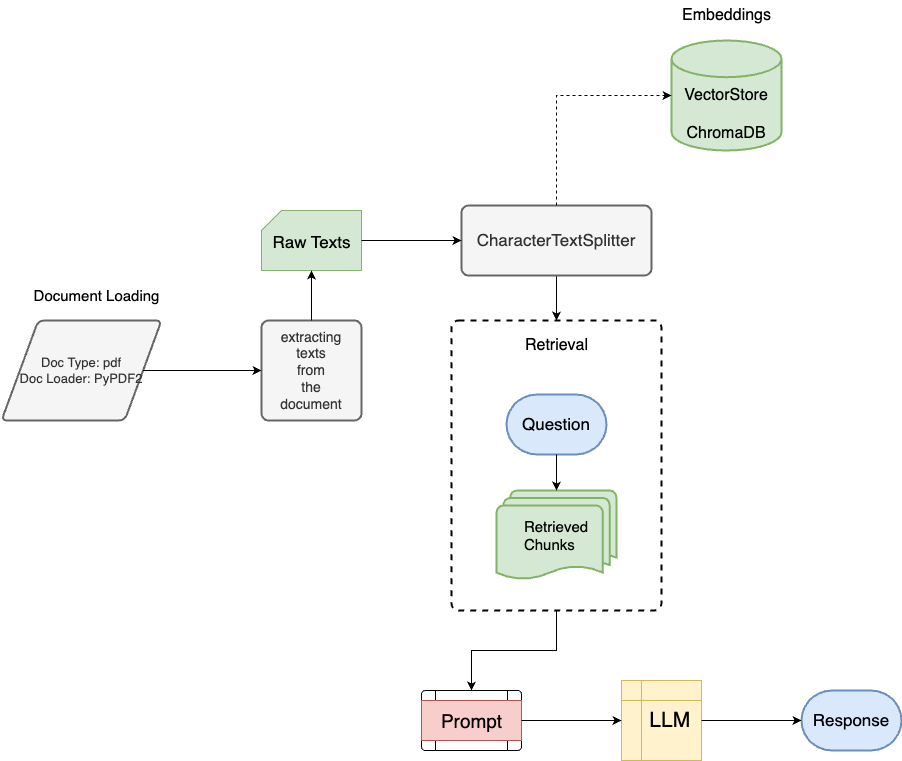

The diagram above was exported from draw.io. Its source (the exported page's mxGraphModel, read from the mxfile embedded in the PNG):
<mxGraphModel dx="1124" dy="2318" grid="1" gridSize="10" guides="1" tooltips="1" connect="1" arrows="1" fold="1" page="1" pageScale="1" pageWidth="1169" pageHeight="827" math="0" shadow="0">
  <root>
    <mxCell id="0" />
    <mxCell id="1" parent="0" />
    <mxCell id="epNo2SEG0T2ujlWf8sPP-31" value="" style="group" vertex="1" connectable="0" parent="1">
      <mxGeometry x="30" y="-40" width="900" height="760" as="geometry" />
    </mxCell>
    <mxCell id="epNo2SEG0T2ujlWf8sPP-21" value="" style="rounded=1;whiteSpace=wrap;html=1;absoluteArcSize=1;arcSize=14;strokeWidth=2;fillColor=none;dashed=1;" vertex="1" parent="epNo2SEG0T2ujlWf8sPP-31">
      <mxGeometry x="450" y="320" width="210" height="290" as="geometry" />
    </mxCell>
    <mxCell id="epNo2SEG0T2ujlWf8sPP-4" value="" style="verticalLabelPosition=bottom;verticalAlign=top;html=1;shape=card;whiteSpace=wrap;size=20;arcSize=12;fillColor=#d5e8d4;strokeColor=#82b366;" vertex="1" parent="epNo2SEG0T2ujlWf8sPP-31">
      <mxGeometry x="260" y="210" width="100" height="60" as="geometry" />
    </mxCell>
    <mxCell id="epNo2SEG0T2ujlWf8sPP-6" value="&lt;span style=&quot;font-weight: normal;&quot;&gt;&lt;font style=&quot;font-size: 17px;&quot;&gt;Raw Texts&lt;/font&gt;&lt;/span&gt;" style="text;strokeColor=none;fillColor=none;html=1;fontSize=24;fontStyle=1;verticalAlign=middle;align=center;" vertex="1" parent="epNo2SEG0T2ujlWf8sPP-31">
      <mxGeometry x="260" y="220" width="100" height="40" as="geometry" />
    </mxCell>
    <mxCell id="epNo2SEG0T2ujlWf8sPP-7" value="&lt;font style=&quot;font-size: 16px;&quot;&gt;&lt;br&gt;&lt;br&gt;VectorStore&lt;br&gt;&lt;br&gt;ChromaDB&lt;/font&gt;" style="strokeWidth=2;html=1;shape=mxgraph.flowchart.database;whiteSpace=wrap;fillColor=#d5e8d4;strokeColor=#82b366;" vertex="1" parent="epNo2SEG0T2ujlWf8sPP-31">
      <mxGeometry x="670" y="40" width="110" height="110" as="geometry" />
    </mxCell>
    <mxCell id="epNo2SEG0T2ujlWf8sPP-9" value="&lt;font style=&quot;font-size: 13px;&quot;&gt;Doc Type: pdf&lt;br&gt;Doc Loader: PyPDF2&lt;/font&gt;" style="shape=parallelogram;html=1;strokeWidth=2;perimeter=parallelogramPerimeter;whiteSpace=wrap;rounded=1;arcSize=12;size=0.23;align=center;fillColor=#f5f5f5;fontColor=#333333;strokeColor=#666666;" vertex="1" parent="epNo2SEG0T2ujlWf8sPP-31">
      <mxGeometry y="320" width="160" height="100" as="geometry" />
    </mxCell>
    <mxCell id="epNo2SEG0T2ujlWf8sPP-10" value="&lt;font style=&quot;font-size: 14px;&quot;&gt;extracting&lt;br&gt;texts&lt;br&gt;from&lt;br&gt;the&lt;br&gt;document&lt;/font&gt;" style="rounded=1;whiteSpace=wrap;html=1;absoluteArcSize=1;arcSize=14;strokeWidth=2;fillColor=#f5f5f5;fontColor=#333333;strokeColor=#666666;" vertex="1" parent="epNo2SEG0T2ujlWf8sPP-31">
      <mxGeometry x="260" y="320" width="100" height="100" as="geometry" />
    </mxCell>
    <mxCell id="epNo2SEG0T2ujlWf8sPP-17" style="edgeStyle=orthogonalEdgeStyle;rounded=0;orthogonalLoop=1;jettySize=auto;html=1;exitX=1;exitY=0.5;exitDx=0;exitDy=0;entryX=0;entryY=0.5;entryDx=0;entryDy=0;" edge="1" parent="epNo2SEG0T2ujlWf8sPP-31" source="epNo2SEG0T2ujlWf8sPP-9" target="epNo2SEG0T2ujlWf8sPP-10">
      <mxGeometry relative="1" as="geometry" />
    </mxCell>
    <mxCell id="epNo2SEG0T2ujlWf8sPP-22" style="edgeStyle=orthogonalEdgeStyle;rounded=0;orthogonalLoop=1;jettySize=auto;html=1;exitX=0.5;exitY=1;exitDx=0;exitDy=0;entryX=0.5;entryY=0;entryDx=0;entryDy=0;" edge="1" parent="epNo2SEG0T2ujlWf8sPP-31" source="epNo2SEG0T2ujlWf8sPP-11" target="epNo2SEG0T2ujlWf8sPP-21">
      <mxGeometry relative="1" as="geometry" />
    </mxCell>
    <mxCell id="epNo2SEG0T2ujlWf8sPP-11" value="&lt;font style=&quot;font-size: 17px;&quot;&gt;CharacterTextSplitter&lt;/font&gt;" style="rounded=1;whiteSpace=wrap;html=1;absoluteArcSize=1;arcSize=14;strokeWidth=2;fillColor=#f5f5f5;fontColor=#333333;strokeColor=#666666;" vertex="1" parent="epNo2SEG0T2ujlWf8sPP-31">
      <mxGeometry x="460" y="205" width="190" height="70" as="geometry" />
    </mxCell>
    <mxCell id="epNo2SEG0T2ujlWf8sPP-12" value="&lt;font style=&quot;font-size: 17px;&quot;&gt;Question&lt;/font&gt;" style="strokeWidth=2;html=1;shape=mxgraph.flowchart.terminator;whiteSpace=wrap;fillColor=#dae8fc;strokeColor=#6c8ebf;" vertex="1" parent="epNo2SEG0T2ujlWf8sPP-31">
      <mxGeometry x="505" y="394" width="100" height="60" as="geometry" />
    </mxCell>
    <mxCell id="epNo2SEG0T2ujlWf8sPP-13" value="&lt;font style=&quot;font-size: 15px;&quot;&gt;Retrieved&lt;br&gt;&lt;/font&gt;&lt;div style=&quot;text-align: left; font-size: 15px;&quot;&gt;&lt;span style=&quot;background-color: initial;&quot;&gt;&lt;font style=&quot;font-size: 15px;&quot;&gt;Chunks&lt;/font&gt;&lt;/span&gt;&lt;/div&gt;" style="strokeWidth=2;html=1;shape=mxgraph.flowchart.multi-document;whiteSpace=wrap;fillColor=#d5e8d4;strokeColor=#82b366;" vertex="1" parent="epNo2SEG0T2ujlWf8sPP-31">
      <mxGeometry x="495" y="490" width="120" height="90" as="geometry" />
    </mxCell>
    <mxCell id="epNo2SEG0T2ujlWf8sPP-14" value="" style="verticalLabelPosition=bottom;verticalAlign=top;html=1;shape=process;whiteSpace=wrap;rounded=1;size=0.14;arcSize=6;" vertex="1" parent="epNo2SEG0T2ujlWf8sPP-31">
      <mxGeometry x="420" y="690" width="100" height="60" as="geometry" />
    </mxCell>
    <mxCell id="epNo2SEG0T2ujlWf8sPP-15" value="&lt;span style=&quot;font-weight: normal;&quot;&gt;&lt;font style=&quot;font-size: 19px;&quot;&gt;Prompt&lt;/font&gt;&lt;/span&gt;" style="text;strokeColor=#b85450;fillColor=#f8cecc;html=1;fontSize=24;fontStyle=1;verticalAlign=middle;align=center;" vertex="1" parent="epNo2SEG0T2ujlWf8sPP-31">
      <mxGeometry x="420" y="700" width="100" height="40" as="geometry" />
    </mxCell>
    <mxCell id="epNo2SEG0T2ujlWf8sPP-16" value="&lt;div style=&quot;&quot;&gt;&lt;span style=&quot;font-size: 21px; background-color: initial;&quot;&gt;&amp;nbsp; &amp;nbsp;LLM&lt;/span&gt;&lt;/div&gt;" style="shape=internalStorage;whiteSpace=wrap;html=1;backgroundOutline=1;align=center;fillColor=#fff2cc;strokeColor=#d6b656;" vertex="1" parent="epNo2SEG0T2ujlWf8sPP-31">
      <mxGeometry x="620" y="680" width="80" height="80" as="geometry" />
    </mxCell>
    <mxCell id="epNo2SEG0T2ujlWf8sPP-19" style="edgeStyle=orthogonalEdgeStyle;rounded=0;orthogonalLoop=1;jettySize=auto;html=1;exitX=1;exitY=0.5;exitDx=0;exitDy=0;entryX=0;entryY=0.5;entryDx=0;entryDy=0;" edge="1" parent="epNo2SEG0T2ujlWf8sPP-31" source="epNo2SEG0T2ujlWf8sPP-6" target="epNo2SEG0T2ujlWf8sPP-11">
      <mxGeometry relative="1" as="geometry" />
    </mxCell>
    <mxCell id="epNo2SEG0T2ujlWf8sPP-18" style="edgeStyle=orthogonalEdgeStyle;rounded=0;orthogonalLoop=1;jettySize=auto;html=1;exitX=0.5;exitY=0;exitDx=0;exitDy=0;entryX=0.5;entryY=1;entryDx=0;entryDy=0;entryPerimeter=0;" edge="1" parent="epNo2SEG0T2ujlWf8sPP-31" source="epNo2SEG0T2ujlWf8sPP-10" target="epNo2SEG0T2ujlWf8sPP-4">
      <mxGeometry relative="1" as="geometry" />
    </mxCell>
    <mxCell id="epNo2SEG0T2ujlWf8sPP-20" style="edgeStyle=orthogonalEdgeStyle;rounded=0;orthogonalLoop=1;jettySize=auto;html=1;exitX=0.5;exitY=0;exitDx=0;exitDy=0;entryX=0;entryY=0.5;entryDx=0;entryDy=0;entryPerimeter=0;dashed=1;" edge="1" parent="epNo2SEG0T2ujlWf8sPP-31" source="epNo2SEG0T2ujlWf8sPP-11" target="epNo2SEG0T2ujlWf8sPP-7">
      <mxGeometry relative="1" as="geometry" />
    </mxCell>
    <mxCell id="epNo2SEG0T2ujlWf8sPP-24" style="edgeStyle=orthogonalEdgeStyle;rounded=0;orthogonalLoop=1;jettySize=auto;html=1;exitX=0.5;exitY=1;exitDx=0;exitDy=0;entryX=0.5;entryY=0;entryDx=0;entryDy=0;" edge="1" parent="epNo2SEG0T2ujlWf8sPP-31" source="epNo2SEG0T2ujlWf8sPP-21" target="epNo2SEG0T2ujlWf8sPP-14">
      <mxGeometry relative="1" as="geometry" />
    </mxCell>
    <mxCell id="epNo2SEG0T2ujlWf8sPP-25" style="edgeStyle=orthogonalEdgeStyle;rounded=0;orthogonalLoop=1;jettySize=auto;html=1;exitX=1;exitY=0.5;exitDx=0;exitDy=0;entryX=0;entryY=0.5;entryDx=0;entryDy=0;" edge="1" parent="epNo2SEG0T2ujlWf8sPP-31" source="epNo2SEG0T2ujlWf8sPP-15" target="epNo2SEG0T2ujlWf8sPP-16">
      <mxGeometry relative="1" as="geometry" />
    </mxCell>
    <mxCell id="epNo2SEG0T2ujlWf8sPP-23" style="edgeStyle=orthogonalEdgeStyle;rounded=0;orthogonalLoop=1;jettySize=auto;html=1;exitX=0.5;exitY=1;exitDx=0;exitDy=0;exitPerimeter=0;entryX=0.5;entryY=0;entryDx=0;entryDy=0;entryPerimeter=0;" edge="1" parent="epNo2SEG0T2ujlWf8sPP-31" source="epNo2SEG0T2ujlWf8sPP-12" target="epNo2SEG0T2ujlWf8sPP-13">
      <mxGeometry relative="1" as="geometry" />
    </mxCell>
    <mxCell id="epNo2SEG0T2ujlWf8sPP-26" value="&lt;font style=&quot;font-size: 17px;&quot;&gt;Response&lt;/font&gt;" style="strokeWidth=2;html=1;shape=mxgraph.flowchart.terminator;whiteSpace=wrap;fillColor=#dae8fc;strokeColor=#6c8ebf;" vertex="1" parent="epNo2SEG0T2ujlWf8sPP-31">
      <mxGeometry x="800" y="690" width="100" height="60" as="geometry" />
    </mxCell>
    <mxCell id="epNo2SEG0T2ujlWf8sPP-27" style="edgeStyle=orthogonalEdgeStyle;rounded=0;orthogonalLoop=1;jettySize=auto;html=1;exitX=1;exitY=0.5;exitDx=0;exitDy=0;entryX=0;entryY=0.5;entryDx=0;entryDy=0;entryPerimeter=0;" edge="1" parent="epNo2SEG0T2ujlWf8sPP-31" source="epNo2SEG0T2ujlWf8sPP-16" target="epNo2SEG0T2ujlWf8sPP-26">
      <mxGeometry relative="1" as="geometry" />
    </mxCell>
    <mxCell id="epNo2SEG0T2ujlWf8sPP-28" value="&lt;font style=&quot;font-size: 15px;&quot;&gt;Document Loading&lt;/font&gt;" style="text;html=1;align=center;verticalAlign=middle;resizable=0;points=[];autosize=1;strokeColor=none;fillColor=none;" vertex="1" parent="epNo2SEG0T2ujlWf8sPP-31">
      <mxGeometry x="20" y="280" width="150" height="30" as="geometry" />
    </mxCell>
    <mxCell id="epNo2SEG0T2ujlWf8sPP-29" value="&lt;font style=&quot;font-size: 16px;&quot;&gt;Retrieval&lt;/font&gt;" style="text;html=1;align=center;verticalAlign=middle;resizable=0;points=[];autosize=1;strokeColor=none;fillColor=none;" vertex="1" parent="epNo2SEG0T2ujlWf8sPP-31">
      <mxGeometry x="510" y="330" width="90" height="30" as="geometry" />
    </mxCell>
    <mxCell id="epNo2SEG0T2ujlWf8sPP-30" value="&lt;font style=&quot;font-size: 16px;&quot;&gt;Embeddings&lt;/font&gt;" style="text;html=1;align=center;verticalAlign=middle;resizable=0;points=[];autosize=1;strokeColor=none;fillColor=none;" vertex="1" parent="epNo2SEG0T2ujlWf8sPP-31">
      <mxGeometry x="670" width="110" height="30" as="geometry" />
    </mxCell>
  </root>
</mxGraphModel>